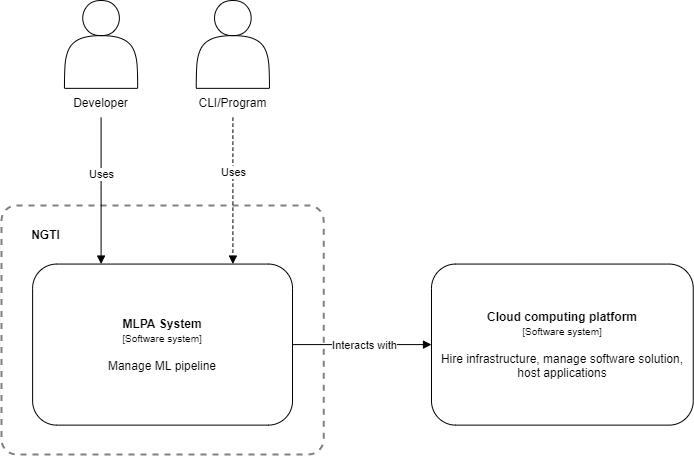

The diagram above was exported from draw.io. Its source (the exported page's mxGraphModel, read from the mxfile embedded in the PNG):
<mxGraphModel dx="1668" dy="1801" grid="1" gridSize="10" guides="1" tooltips="1" connect="1" arrows="1" fold="1" page="1" pageScale="1" pageWidth="827" pageHeight="1169" math="0" shadow="0">
  <root>
    <mxCell id="0" />
    <mxCell id="1" parent="0" />
    <mxCell id="rnGYeRHib5XxUn5ToF2H-20" value="" style="rounded=1;whiteSpace=wrap;html=1;fillColor=none;dashed=1;strokeWidth=2;arcSize=6;strokeColor=#808080;" parent="1" vertex="1">
      <mxGeometry x="70" y="562.9916129032258" width="322.125768321513" height="248.9183870967742" as="geometry" />
    </mxCell>
    <UserObject label="&lt;b&gt;MLPA System&lt;/b&gt;&lt;br&gt;&lt;font style=&quot;font-size: 10px&quot;&gt;[Software system]&lt;/font&gt;&lt;br&gt;&lt;br&gt;Manage ML pipeline" link="data:page/id,7iFpZp0Zp6oWbz02T4O6" id="rnGYeRHib5XxUn5ToF2H-6">
      <mxCell style="rounded=1;whiteSpace=wrap;html=1;" parent="1" vertex="1">
        <mxGeometry x="101.11442080378251" y="621.5606451612903" width="259.896926713948" height="161.06483870967742" as="geometry" />
      </mxCell>
    </UserObject>
    <mxCell id="rnGYeRHib5XxUn5ToF2H-8" value="&lt;b&gt;Cloud computing platform&lt;br&gt;&lt;/b&gt;&lt;font style=&quot;font-size: 10px&quot;&gt;[Software system]&lt;br&gt;&lt;/font&gt;&lt;br&gt;Hire infrastructure, manage software solution, host applications" style="rounded=1;whiteSpace=wrap;html=1;" parent="1" vertex="1">
      <mxGeometry x="500.0028132387706" y="621.5606451612903" width="261.7271867612293" height="161.06483870967742" as="geometry" />
    </mxCell>
    <mxCell id="rnGYeRHib5XxUn5ToF2H-11" style="edgeStyle=orthogonalEdgeStyle;rounded=0;orthogonalLoop=1;jettySize=auto;html=1;endArrow=block;endFill=1;startArrow=none;startFill=0;" parent="1" source="rnGYeRHib5XxUn5ToF2H-6" target="rnGYeRHib5XxUn5ToF2H-8" edge="1">
      <mxGeometry x="70" y="358" as="geometry" />
    </mxCell>
    <mxCell id="rnGYeRHib5XxUn5ToF2H-12" value="Interacts with" style="edgeLabel;html=1;align=center;verticalAlign=middle;resizable=0;points=[];" parent="rnGYeRHib5XxUn5ToF2H-11" vertex="1" connectable="0">
      <mxGeometry x="-0.1549" y="-1" relative="1" as="geometry">
        <mxPoint x="12" y="-1" as="offset" />
      </mxGeometry>
    </mxCell>
    <mxCell id="rnGYeRHib5XxUn5ToF2H-17" style="edgeStyle=orthogonalEdgeStyle;rounded=0;orthogonalLoop=1;jettySize=auto;html=1;endArrow=block;endFill=1;" parent="1" source="rnGYeRHib5XxUn5ToF2H-15" target="rnGYeRHib5XxUn5ToF2H-6" edge="1">
      <mxGeometry x="70" y="358" as="geometry">
        <Array as="points">
          <mxPoint x="169.56614657210403" y="545.4209032258065" />
          <mxPoint x="169.56614657210403" y="545.4209032258065" />
        </Array>
      </mxGeometry>
    </mxCell>
    <mxCell id="rnGYeRHib5XxUn5ToF2H-18" value="Uses" style="edgeLabel;html=1;align=center;verticalAlign=middle;resizable=0;points=[];" parent="rnGYeRHib5XxUn5ToF2H-17" vertex="1" connectable="0">
      <mxGeometry x="-0.2684" y="-1" relative="1" as="geometry">
        <mxPoint x="1" y="2" as="offset" />
      </mxGeometry>
    </mxCell>
    <mxCell id="rnGYeRHib5XxUn5ToF2H-19" value="" style="group" parent="1" vertex="1" connectable="0">
      <mxGeometry x="132.96094562647755" y="358" width="73.21040189125296" height="117.13806451612903" as="geometry" />
    </mxCell>
    <mxCell id="rnGYeRHib5XxUn5ToF2H-1" value="" style="shape=actor;whiteSpace=wrap;html=1;" parent="rnGYeRHib5XxUn5ToF2H-19" vertex="1">
      <mxGeometry width="73.21040189125296" height="87.85354838709678" as="geometry" />
    </mxCell>
    <mxCell id="rnGYeRHib5XxUn5ToF2H-15" value="Developer" style="text;html=1;strokeColor=none;fillColor=none;align=center;verticalAlign=middle;whiteSpace=wrap;rounded=0;" parent="rnGYeRHib5XxUn5ToF2H-19" vertex="1">
      <mxGeometry x="7.321040189125295" y="87.85354838709678" width="58.56832151300236" height="29.28451612903226" as="geometry" />
    </mxCell>
    <mxCell id="rnGYeRHib5XxUn5ToF2H-3" style="edgeStyle=orthogonalEdgeStyle;rounded=0;orthogonalLoop=1;jettySize=auto;html=1;exitX=0.5;exitY=1;exitDx=0;exitDy=0;" parent="rnGYeRHib5XxUn5ToF2H-19" source="rnGYeRHib5XxUn5ToF2H-1" target="rnGYeRHib5XxUn5ToF2H-1" edge="1">
      <mxGeometry relative="1" as="geometry" />
    </mxCell>
    <mxCell id="rnGYeRHib5XxUn5ToF2H-22" value="NGTI" style="text;html=1;strokeColor=none;fillColor=none;align=center;verticalAlign=middle;whiteSpace=wrap;rounded=0;dashed=1;fontStyle=1" parent="1" vertex="1">
      <mxGeometry x="84.6420803782506" y="577.6338709677419" width="58.56832151300236" height="29.28451612903226" as="geometry" />
    </mxCell>
    <mxCell id="NgQ8x7LS_gYspVigMyOk-1" value="" style="group" parent="1" vertex="1" connectable="0">
      <mxGeometry x="264.73966903073284" y="358" width="73.21040189125296" height="117.13806451612903" as="geometry" />
    </mxCell>
    <mxCell id="NgQ8x7LS_gYspVigMyOk-2" value="" style="shape=actor;whiteSpace=wrap;html=1;" parent="NgQ8x7LS_gYspVigMyOk-1" vertex="1">
      <mxGeometry width="73.21040189125296" height="87.85354838709678" as="geometry" />
    </mxCell>
    <mxCell id="NgQ8x7LS_gYspVigMyOk-3" value="CLI/Program" style="text;html=1;strokeColor=none;fillColor=none;align=center;verticalAlign=middle;whiteSpace=wrap;rounded=0;" parent="NgQ8x7LS_gYspVigMyOk-1" vertex="1">
      <mxGeometry x="7.321040189125295" y="87.85354838709678" width="58.56832151300236" height="29.28451612903226" as="geometry" />
    </mxCell>
    <mxCell id="NgQ8x7LS_gYspVigMyOk-4" style="edgeStyle=orthogonalEdgeStyle;rounded=0;orthogonalLoop=1;jettySize=auto;html=1;exitX=0.5;exitY=1;exitDx=0;exitDy=0;" parent="NgQ8x7LS_gYspVigMyOk-1" source="NgQ8x7LS_gYspVigMyOk-2" target="NgQ8x7LS_gYspVigMyOk-2" edge="1">
      <mxGeometry relative="1" as="geometry" />
    </mxCell>
    <mxCell id="NgQ8x7LS_gYspVigMyOk-5" style="edgeStyle=orthogonalEdgeStyle;rounded=0;orthogonalLoop=1;jettySize=auto;html=1;fontSize=11;dashed=1;endArrow=block;endFill=1;" parent="1" source="NgQ8x7LS_gYspVigMyOk-3" target="rnGYeRHib5XxUn5ToF2H-6" edge="1">
      <mxGeometry x="70" y="358" as="geometry">
        <Array as="points">
          <mxPoint x="301.3448699763593" y="545.4209032258065" />
          <mxPoint x="301.3448699763593" y="545.4209032258065" />
        </Array>
      </mxGeometry>
    </mxCell>
    <mxCell id="NgQ8x7LS_gYspVigMyOk-6" value="Uses" style="edgeLabel;html=1;align=center;verticalAlign=middle;resizable=0;points=[];fontSize=11;" parent="NgQ8x7LS_gYspVigMyOk-5" vertex="1" connectable="0">
      <mxGeometry x="-0.3222" relative="1" as="geometry">
        <mxPoint y="4" as="offset" />
      </mxGeometry>
    </mxCell>
  </root>
</mxGraphModel>